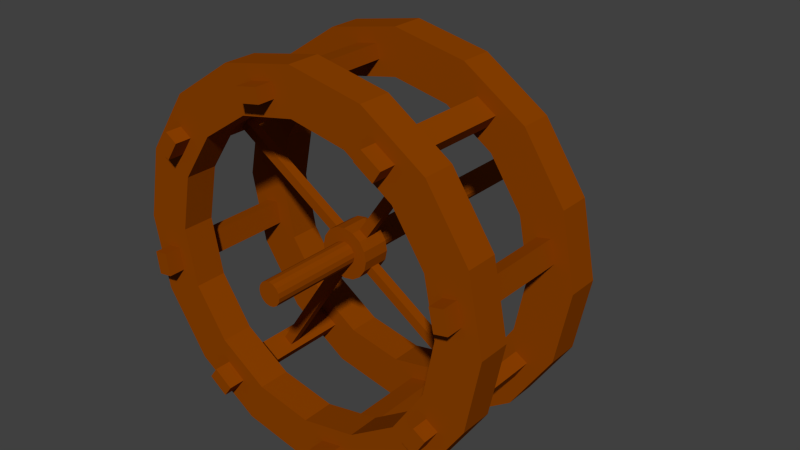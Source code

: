 # Source: Wheel.blend  (saved by Blender 2.76.0; exported with 4.5.12 LTS)
import bpy
from mathutils import Matrix  # noqa: F401  (used for matrix-valued properties, if any)

bpy.ops.wm.read_factory_settings(use_empty=True)
scene = bpy.context.scene
scene.name = 'Scene'

# ---- collections
col_collection_1 = bpy.data.collections.new('Collection 1'); scene.collection.children.link(col_collection_1)

# ---- materials (node trees are filled in below, after node groups)
mat_default = bpy.data.materials.new('Default')
mat_default.alpha_threshold = 0.0
mat_default.use_transparent_shadow = False
mat_default.diffuse_color = (0.2668, 0.05405, 0.0, 1.0)
mat_default.roughness = 0.5
mat_default.specular_intensity = 0.0

# ---- material node trees

# ---- world
world_world = bpy.data.worlds.new('World'); scene.world = world_world
world_world.color = (0.05088, 0.05088, 0.05088)
world_world.use_sun_shadow = False
world_world.sun_shadow_jitter_overblur = 0.0
world_world.cycles.sampling_method = 'MANUAL'
world_world.cycles.sample_map_resolution = 256

# ---- meshes
me_cylinder = bpy.data.meshes.new('Cylinder')
me_cylinder.from_pydata([(-9.341e-08, 2.7, -0.7249), (1.033, 2.494, -0.7249), (1.909, 1.909, -0.7249), (2.494, 1.033, -0.7249), (2.7, -5.498e-08, -0.7249), (2.494, -1.033, -0.7249), (1.909, -1.909, -0.7249), (1.033, -2.494, -0.7249), (3.143e-07, -2.7, -0.7249), (-1.033, -2.494, -0.7249), (-1.909, -1.909, -0.7249), (-2.494, -1.033, -0.7249), (-2.7, 9.524e-08, -0.7249), (-2.494, 1.033, -0.7249), (-1.909, 1.909, -0.7249), (-1.033, 2.494, -0.7249), (-9.341e-08, 2.7, -1.179), (1.033, 2.494, -1.179), (1.909, 1.909, -1.179), (2.494, 1.033, -1.179), (2.7, -5.498e-08, -1.179), (2.494, -1.033, -1.179), (1.909, -1.909, -1.179), (1.033, -2.494, -1.179), (3.143e-07, -2.7, -1.179), (-1.033, -2.494, -1.179), (-1.909, -1.909, -1.179), (-2.494, -1.033, -1.179), (-2.7, 9.524e-08, -1.179), (-2.494, 1.033, -1.179), (-1.909, 1.909, -1.179), (-1.033, 2.494, -1.179), (-6.968e-08, 2.063, -0.7249), (0.7895, 1.906, -0.7249), (1.459, 1.459, -0.7249), (1.906, 0.7895, -0.7249), (2.063, -2.002e-08, -0.7249), (1.906, -0.7895, -0.7249), (1.459, -1.459, -0.7249), (0.7895, -1.906, -0.7249), (2.418e-07, -2.063, -0.7249), (-0.7895, -1.906, -0.7249), (-1.459, -1.459, -0.7249), (-1.906, -0.7895, -0.7249), (-2.063, 9.476e-08, -0.7249), (-1.906, 0.7895, -0.7249), (-1.459, 1.459, -0.7249), (-0.7895, 1.906, -0.7249), (-6.968e-08, 2.063, -1.179), (0.7895, 1.906, -1.179), (1.459, 1.459, -1.179), (1.906, 0.7895, -1.179), (2.063, -2.002e-08, -1.179), (1.906, -0.7895, -1.179), (1.459, -1.459, -1.179), (0.7895, -1.906, -1.179), (2.418e-07, -2.063, -1.179), (-0.7895, -1.906, -1.179), (-1.459, -1.459, -1.179), (-1.906, -0.7895, -1.179), (-2.063, 9.476e-08, -1.179), (-1.906, 0.7895, -1.179), (-1.459, 1.459, -1.179), (-0.7895, 1.906, -1.179), (-9.341e-08, 2.7, 1.075), (1.033, 2.494, 1.075), (1.909, 1.909, 1.075), (2.494, 1.033, 1.075), (2.7, -5.498e-08, 1.075), (2.494, -1.033, 1.075), (1.909, -1.909, 1.075), (1.033, -2.494, 1.075), (3.143e-07, -2.7, 1.075), (-1.033, -2.494, 1.075), (-1.909, -1.909, 1.075), (-2.494, -1.033, 1.075), (-2.7, 9.524e-08, 1.075), (-2.494, 1.033, 1.075), (-1.909, 1.909, 1.075), (-1.033, 2.494, 1.075), (-9.341e-08, 2.7, 0.6215), (1.033, 2.494, 0.6215), (1.909, 1.909, 0.6215), (2.494, 1.033, 0.6215), (2.7, -5.498e-08, 0.6215), (2.494, -1.033, 0.6215), (1.909, -1.909, 0.6215), (1.033, -2.494, 0.6215), (3.143e-07, -2.7, 0.6215), (-1.033, -2.494, 0.6215), (-1.909, -1.909, 0.6215), (-2.494, -1.033, 0.6215), (-2.7, 9.524e-08, 0.6215), (-2.494, 1.033, 0.6215), (-1.909, 1.909, 0.6215), (-1.033, 2.494, 0.6215), (-6.968e-08, 2.063, 1.075), (0.7895, 1.906, 1.075), (1.459, 1.459, 1.075), (1.906, 0.7895, 1.075), (2.063, -2.002e-08, 1.075), (1.906, -0.7895, 1.075), (1.459, -1.459, 1.075), (0.7895, -1.906, 1.075), (2.418e-07, -2.063, 1.075), (-0.7895, -1.906, 1.075), (-1.459, -1.459, 1.075), (-1.906, -0.7895, 1.075), (-2.063, 9.476e-08, 1.075), (-1.906, 0.7895, 1.075), (-1.459, 1.459, 1.075), (-0.7895, 1.906, 1.075), (-6.968e-08, 2.063, 0.6215), (0.7895, 1.906, 0.6215), (1.459, 1.459, 0.6215), (1.906, 0.7895, 0.6215), (2.063, -2.002e-08, 0.6215), (1.906, -0.7895, 0.6215), (1.459, -1.459, 0.6215), (0.7895, -1.906, 0.6215), (2.418e-07, -2.063, 0.6215), (-0.7895, -1.906, 0.6215), (-1.459, -1.459, 0.6215), (-1.906, -0.7895, 0.6215), (-2.063, 9.476e-08, 0.6215), (-1.906, 0.7895, 0.6215), (-1.459, 1.459, 0.6215), (-0.7895, 1.906, 0.6215), (-0.5705, 2.18, 1.31), (-0.6076, 2.377, 1.31), (-0.5705, 2.18, -1.33), (-0.6076, 2.377, -1.33), (-0.2561, 2.239, 1.31), (-0.2931, 2.436, 1.31), (-0.2561, 2.239, -1.33), (-0.2931, 2.436, -1.33), (-1.956, 1.094, 1.31), (-2.122, 1.204, 1.31), (-1.956, 1.094, -1.33), (-2.122, 1.204, -1.33), (-1.779, 1.36, 1.31), (-1.946, 1.471, 1.31), (-1.779, 1.36, -1.33), (-1.946, 1.471, -1.33), (-2.169, -0.634, 1.31), (-2.367, -0.6646, 1.31), (-2.169, -0.634, -1.33), (-2.367, -0.6646, -1.33), (-2.218, -0.3178, 1.31), (-2.416, -0.3484, 1.31), (-2.218, -0.3178, -1.33), (-2.416, -0.3484, -1.33), (-1.142, -1.959, 1.31), (-1.259, -2.121, 1.31), (-1.142, -1.959, -1.33), (-1.259, -2.121, -1.33), (-1.402, -1.772, 1.31), (-1.519, -1.934, 1.31), (-1.402, -1.772, -1.33), (-1.519, -1.934, -1.33), (0.6025, -2.173, 1.31), (0.6441, -2.369, 1.31), (0.6025, -2.173, -1.33), (0.6441, -2.369, -1.33), (0.2895, -2.24, 1.31), (0.3311, -2.435, 1.31), (0.2895, -2.24, -1.33), (0.3311, -2.435, -1.33), (1.96, -1.098, 1.31), (2.131, -1.202, 1.31), (1.96, -1.098, -1.33), (2.131, -1.202, -1.33), (1.793, -1.371, 1.31), (1.964, -1.475, 1.31), (1.793, -1.371, -1.33), (1.964, -1.475, -1.33), (2.42, 0.3122, 1.31), (2.224, 0.2695, 1.31), (2.42, 0.3122, -1.33), (2.224, 0.2695, -1.33), (2.351, 0.6248, 1.31), (2.156, 0.5822, 1.31), (2.351, 0.6248, -1.33), (2.156, 0.5822, -1.33), (1.506, 1.938, 1.31), (1.396, 1.771, 1.31), (1.506, 1.938, -1.33), (1.396, 1.771, -1.33), (1.239, 2.114, 1.31), (1.129, 1.947, 1.31), (1.239, 2.114, -1.33), (1.129, 1.947, -1.33), (0.1172, 0.3353, 0.2388), (0.2311, 0.2565, 0.2388), (0.3061, 0.1401, 0.2388), (0.3309, 0.00389, 0.2388), (0.3016, -0.1314, 0.2388), (0.2228, -0.2453, 0.2388), (0.1065, -0.3203, 0.2388), (-0.02974, -0.3451, 0.2388), (-0.1651, -0.3159, 0.2388), (-0.2789, -0.2371, 0.2388), (-0.354, -0.1207, 0.2388), (-0.3787, 0.0155, 0.2388), (-0.3495, 0.1508, 0.2388), (-0.2707, 0.2647, 0.2388), (-0.1544, 0.3397, 0.2388), (-0.01813, 0.3645, 0.2388), (0.1172, 0.3353, -0.1624), (0.2311, 0.2565, -0.1624), (0.3061, 0.1401, -0.1624), (0.3309, 0.00389, -0.1624), (0.3016, -0.1314, -0.1624), (0.2228, -0.2453, -0.1624), (0.1065, -0.3203, -0.1624), (-0.02974, -0.3451, -0.1624), (-0.1651, -0.3159, -0.1624), (-0.2789, -0.2371, -0.1624), (-0.354, -0.1207, -0.1624), (-0.3787, 0.0155, -0.1624), (-0.3495, 0.1508, -0.1624), (-0.2707, 0.2647, -0.1624), (-0.1544, 0.3397, -0.1624), (-0.01813, 0.3645, -0.1624), (0.04044, 0.1634, 0.2395), (0.09362, 0.1266, 0.2395), (0.1287, 0.0722, 0.2395), (0.1402, 0.008579, 0.2395), (0.1266, -0.05463, 0.2395), (0.08978, -0.1078, 0.2395), (0.03543, -0.1428, 0.2395), (-0.02819, -0.1544, 0.2395), (-0.0914, -0.1408, 0.2395), (-0.1446, -0.104, 0.2395), (-0.1796, -0.04962, 0.2395), (-0.1912, 0.014, 0.2395), (-0.1775, 0.07721, 0.2395), (-0.1407, 0.1304, 0.2395), (-0.08639, 0.1654, 0.2395), (-0.02277, 0.177, 0.2395), (0.04044, 0.1634, -0.164), (0.09362, 0.1266, -0.164), (0.1287, 0.0722, -0.164), (0.1402, 0.008579, -0.164), (0.1266, -0.05463, -0.164), (0.08921, -0.1076, -0.1652), (0.03543, -0.1428, -0.164), (-0.02819, -0.1544, -0.164), (-0.0914, -0.1408, -0.164), (-0.1446, -0.104, -0.164), (-0.1796, -0.04962, -0.164), (-0.1912, 0.014, -0.164), (-0.1775, 0.07721, -0.164), (-0.1407, 0.1304, -0.164), (-0.08639, 0.1654, -0.164), (-0.02277, 0.177, -0.164), (0.04044, 0.1634, -3.164), (0.09362, 0.1266, -3.164), (0.1287, 0.0722, -3.164), (0.1402, 0.008579, -3.164), (0.1266, -0.05463, -3.164), (0.08921, -0.1076, -3.165), (0.03543, -0.1428, -3.164), (-0.02819, -0.1544, -3.164), (-0.0914, -0.1408, -3.164), (-0.1446, -0.104, -3.164), (-0.1796, -0.04962, -3.164), (-0.1912, 0.014, -3.164), (-0.1775, 0.07721, -3.164), (-0.1407, 0.1304, -3.164), (-0.08639, 0.1654, -3.164), (-0.02277, 0.177, -3.164), (0.04044, 0.1634, 1.539), (0.09362, 0.1266, 1.539), (0.1287, 0.0722, 1.539), (0.1402, 0.008578, 1.539), (0.1266, -0.05463, 1.539), (0.08978, -0.1078, 1.539), (0.03543, -0.1428, 1.539), (-0.02819, -0.1544, 1.539), (-0.0914, -0.1408, 1.539), (-0.1446, -0.104, 1.539), (-0.1796, -0.04962, 1.539), (-0.1912, 0.014, 1.539), (-0.1775, 0.07721, 1.539), (-0.1407, 0.1304, 1.539), (-0.08639, 0.1654, 1.539), (-0.02277, 0.177, 1.539), (0.1172, 0.3353, -0.02869), (0.1172, 0.3353, 0.1051), (0.2311, 0.2565, 0.1051), (0.2311, 0.2565, -0.02869), (0.3061, 0.1401, 0.1051), (0.3061, 0.1401, -0.02869), (0.3309, 0.00389, 0.1051), (0.3309, 0.00389, -0.02869), (0.3016, -0.1314, 0.1051), (0.3016, -0.1314, -0.02869), (0.2228, -0.2453, 0.1051), (0.2228, -0.2453, -0.02869), (0.1065, -0.3203, 0.1051), (0.1065, -0.3203, -0.02869), (-0.02974, -0.3451, 0.1051), (-0.02974, -0.3451, -0.02869), (-0.1651, -0.3159, 0.1051), (-0.1651, -0.3159, -0.02869), (-0.2789, -0.2371, 0.1051), (-0.2789, -0.2371, -0.02869), (-0.354, -0.1207, 0.1051), (-0.354, -0.1207, -0.02869), (-0.3787, 0.0155, 0.1051), (-0.3787, 0.0155, -0.02869), (-0.3495, 0.1508, 0.1051), (-0.3495, 0.1508, -0.02869), (-0.2707, 0.2647, 0.1051), (-0.2707, 0.2647, -0.02869), (-0.1544, 0.3397, 0.1051), (-0.1544, 0.3397, -0.02869), (-0.01813, 0.3645, 0.1051), (-0.01813, 0.3645, -0.02869), (1.212, 1.916, -0.02869), (1.212, 1.916, 0.1051), (1.325, 1.838, 0.1051), (1.325, 1.838, -0.02869), (1.97, -1.225, 0.1051), (1.97, -1.225, -0.02869), (1.891, -1.338, 0.1051), (1.891, -1.338, -0.02869), (-1.255, -1.973, 0.1051), (-1.255, -1.973, -0.02869), (-1.369, -1.895, 0.1051), (-1.369, -1.895, -0.02869), (-2.001, 1.215, 0.1051), (-2.001, 1.215, -0.02869), (-1.922, 1.329, 0.1051), (-1.922, 1.329, -0.02869)], [], [(16, 0, 1, 17), (17, 1, 2, 18), (18, 2, 3, 19), (19, 3, 4, 20), (20, 4, 5, 21), (21, 5, 6, 22), (22, 6, 7, 23), (23, 7, 8, 24), (24, 8, 9, 25), (25, 9, 10, 26), (26, 10, 11, 27), (27, 11, 12, 28), (28, 12, 13, 29), (29, 13, 14, 30), (31, 15, 0, 16), (30, 14, 15, 31), (8, 7, 39, 40), (14, 13, 45, 46), (2, 1, 33, 34), (7, 6, 38, 39), (13, 12, 44, 45), (12, 11, 43, 44), (1, 0, 32, 33), (6, 5, 37, 38), (11, 10, 42, 43), (0, 15, 47, 32), (5, 4, 36, 37), (4, 3, 35, 36), (10, 9, 41, 42), (15, 14, 46, 47), (3, 2, 34, 35), (9, 8, 40, 41), (39, 38, 54, 55), (44, 43, 59, 60), (38, 37, 53, 54), (37, 36, 52, 53), (43, 42, 58, 59), (32, 47, 63, 48), (36, 35, 51, 52), (42, 41, 57, 58), (41, 40, 56, 57), (47, 46, 62, 63), (35, 34, 50, 51), (40, 39, 55, 56), (46, 45, 61, 62), (45, 44, 60, 61), (34, 33, 49, 50), (33, 32, 48, 49), (16, 17, 49, 48), (31, 16, 48, 63), (30, 31, 63, 62), (29, 30, 62, 61), (28, 29, 61, 60), (27, 28, 60, 59), (26, 27, 59, 58), (25, 26, 58, 57), (24, 25, 57, 56), (23, 24, 56, 55), (22, 23, 55, 54), (21, 22, 54, 53), (20, 21, 53, 52), (19, 20, 52, 51), (18, 19, 51, 50), (17, 18, 50, 49), (80, 64, 65, 81), (81, 65, 66, 82), (82, 66, 67, 83), (83, 67, 68, 84), (84, 68, 69, 85), (85, 69, 70, 86), (86, 70, 71, 87), (87, 71, 72, 88), (88, 72, 73, 89), (89, 73, 74, 90), (90, 74, 75, 91), (91, 75, 76, 92), (92, 76, 77, 93), (93, 77, 78, 94), (95, 79, 64, 80), (94, 78, 79, 95), (72, 71, 103, 104), (78, 77, 109, 110), (66, 65, 97, 98), (71, 70, 102, 103), (77, 76, 108, 109), (76, 75, 107, 108), (65, 64, 96, 97), (70, 69, 101, 102), (75, 74, 106, 107), (64, 79, 111, 96), (69, 68, 100, 101), (68, 67, 99, 100), (74, 73, 105, 106), (79, 78, 110, 111), (67, 66, 98, 99), (73, 72, 104, 105), (103, 102, 118, 119), (108, 107, 123, 124), (102, 101, 117, 118), (101, 100, 116, 117), (107, 106, 122, 123), (96, 111, 127, 112), (100, 99, 115, 116), (106, 105, 121, 122), (105, 104, 120, 121), (111, 110, 126, 127), (99, 98, 114, 115), (104, 103, 119, 120), (110, 109, 125, 126), (109, 108, 124, 125), (98, 97, 113, 114), (97, 96, 112, 113), (80, 81, 113, 112), (95, 80, 112, 127), (94, 95, 127, 126), (93, 94, 126, 125), (92, 93, 125, 124), (91, 92, 124, 123), (90, 91, 123, 122), (89, 90, 122, 121), (88, 89, 121, 120), (87, 88, 120, 119), (86, 87, 119, 118), (85, 86, 118, 117), (84, 85, 117, 116), (83, 84, 116, 115), (82, 83, 115, 114), (81, 82, 114, 113), (129, 131, 130, 128), (131, 135, 134, 130), (135, 133, 132, 134), (133, 129, 128, 132), (128, 130, 134, 132), (133, 135, 131, 129), (137, 139, 138, 136), (139, 143, 142, 138), (143, 141, 140, 142), (141, 137, 136, 140), (136, 138, 142, 140), (141, 143, 139, 137), (145, 147, 146, 144), (147, 151, 150, 146), (151, 149, 148, 150), (149, 145, 144, 148), (144, 146, 150, 148), (149, 151, 147, 145), (153, 155, 154, 152), (155, 159, 158, 154), (159, 157, 156, 158), (157, 153, 152, 156), (152, 154, 158, 156), (157, 159, 155, 153), (161, 163, 162, 160), (163, 167, 166, 162), (167, 165, 164, 166), (165, 161, 160, 164), (160, 162, 166, 164), (165, 167, 163, 161), (169, 171, 170, 168), (171, 175, 174, 170), (175, 173, 172, 174), (173, 169, 168, 172), (168, 170, 174, 172), (173, 175, 171, 169), (177, 179, 178, 176), (179, 183, 182, 178), (183, 181, 180, 182), (181, 177, 176, 180), (176, 178, 182, 180), (181, 183, 179, 177), (185, 187, 186, 184), (187, 191, 190, 186), (191, 189, 188, 190), (189, 185, 184, 188), (184, 186, 190, 188), (189, 191, 187, 185), (289, 192, 193, 290), (290, 193, 194, 292), (292, 194, 195, 294), (294, 195, 196, 296), (296, 196, 197, 298), (298, 197, 198, 300), (300, 198, 199, 302), (302, 199, 200, 304), (304, 200, 201, 306), (306, 201, 202, 308), (308, 202, 203, 310), (310, 203, 204, 312), (312, 204, 205, 314), (314, 205, 206, 316), (318, 207, 192, 289), (316, 206, 207, 318), (200, 199, 231, 232), (206, 205, 237, 238), (194, 193, 225, 226), (199, 198, 230, 231), (205, 204, 236, 237), (204, 203, 235, 236), (193, 192, 224, 225), (198, 197, 229, 230), (203, 202, 234, 235), (192, 207, 239, 224), (197, 196, 228, 229), (196, 195, 227, 228), (202, 201, 233, 234), (207, 206, 238, 239), (195, 194, 226, 227), (201, 200, 232, 233), (231, 230, 246, 247), (236, 235, 251, 252), (230, 229, 245, 246), (229, 228, 244, 245), (235, 234, 250, 251), (224, 239, 255, 240), (228, 227, 243, 244), (234, 233, 249, 250), (233, 232, 248, 249), (239, 238, 254, 255), (227, 226, 242, 243), (232, 231, 247, 248), (238, 237, 253, 254), (237, 236, 252, 253), (226, 225, 241, 242), (225, 224, 240, 241), (208, 209, 241, 240), (223, 208, 240, 255), (222, 223, 255, 254), (221, 222, 254, 253), (220, 221, 253, 252), (219, 220, 252, 251), (218, 219, 251, 250), (217, 218, 250, 249), (216, 217, 249, 248), (215, 216, 248, 247), (214, 215, 247, 246), (213, 214, 246, 245), (212, 213, 245, 244), (211, 212, 244, 243), (210, 211, 243, 242), (209, 210, 242, 241), (243, 244, 260, 259), (249, 250, 266, 265), (248, 249, 265, 264), (254, 255, 271, 270), (242, 243, 259, 258), (247, 248, 264, 263), (253, 254, 270, 269), (252, 253, 269, 268), (241, 242, 258, 257), (240, 241, 257, 256), (246, 247, 263, 262), (251, 252, 268, 267), (245, 246, 262, 261), (244, 245, 261, 260), (250, 251, 267, 266), (255, 240, 256, 271), (236, 284, 285, 237), (225, 273, 274, 226), (224, 272, 273, 225), (230, 278, 279, 231), (235, 283, 284, 236), (229, 277, 278, 230), (228, 276, 277, 229), (234, 282, 283, 235), (239, 287, 272, 224), (227, 275, 276, 228), (233, 281, 282, 234), (232, 280, 281, 233), (238, 286, 287, 239), (226, 274, 275, 227), (231, 279, 280, 232), (237, 285, 286, 238), (273, 272, 287, 286, 285, 284, 283, 282, 281, 280, 279, 278, 277, 276, 275, 274), (222, 317, 319, 223), (317, 316, 318, 319), (223, 319, 288, 208), (319, 318, 289, 288), (221, 315, 317, 222), (315, 314, 316, 317), (220, 313, 315, 221), (313, 312, 332, 333), (219, 311, 313, 220), (311, 310, 312, 313), (218, 309, 311, 219), (309, 308, 310, 311), (217, 307, 309, 218), (307, 306, 308, 309), (216, 305, 307, 217), (305, 304, 328, 329), (215, 303, 305, 216), (303, 302, 304, 305), (214, 301, 303, 215), (301, 300, 302, 303), (213, 299, 301, 214), (299, 298, 300, 301), (212, 297, 299, 213), (297, 296, 324, 325), (211, 295, 297, 212), (295, 294, 296, 297), (210, 293, 295, 211), (293, 292, 294, 295), (209, 291, 293, 210), (291, 290, 292, 293), (208, 288, 291, 209), (288, 289, 321, 320), (320, 321, 322, 323), (291, 288, 320, 323), (290, 291, 323, 322), (289, 290, 322, 321), (325, 324, 326, 327), (299, 297, 325, 327), (296, 298, 326, 324), (298, 299, 327, 326), (329, 328, 330, 331), (307, 305, 329, 331), (306, 307, 331, 330), (304, 306, 330, 328), (333, 332, 334, 335), (315, 313, 333, 335), (312, 314, 334, 332), (314, 315, 335, 334)])
me_cylinder.materials.append(mat_default)
me_cylinder.use_remesh_preserve_volume = False
me_cylinder.use_remesh_preserve_attributes = False
me_cylinder.use_mirror_vertex_groups = False
me_cylinder.update()

# ---- objects
ob_waterwheel = bpy.data.objects.new('WaterWheel', me_cylinder)

# ---- transforms, parenting, visibility, modifiers, constraints
ob_waterwheel.location = (0.0, 0.0, 0.0)
ob_waterwheel.rotation_euler = (1.571, -0.0, 0.0)
ob_waterwheel.lineart.crease_threshold = 0.0

# ---- collection membership
col_collection_1.objects.link(ob_waterwheel)

# ---- scene / render settings (as saved in the file)
scene.frame_start = 1; scene.frame_end = 250; scene.frame_set(1)
scene.render.engine = 'BLENDER_EEVEE_NEXT'
scene.render.resolution_percentage = 50
scene.render.dither_intensity = 0.0
scene.cycles.use_denoising = False
scene.cycles.samples = 10
scene.cycles.sampling_pattern = 'TABULATED_SOBOL'
scene.cycles.light_sampling_threshold = 0.0
scene.cycles.use_adaptive_sampling = False
scene.cycles.use_light_tree = False
scene.cycles.blur_glossy = 0.0
scene.cycles.pixel_filter_type = 'GAUSSIAN'
scene.cycles.sample_clamp_indirect = 0.0
scene.view_settings.view_transform = 'Standard'
bpy.context.view_layer.update()

# ---- added for rendering (the .blend has no active camera and no usable light): camera, sun
cam_auto = bpy.data.cameras.new('AutoCamera')
cam_auto.lens = 50.0
cam_auto.sensor_width = 36.0
cam_auto.clip_end = 1000.0
ob_auto_camera = bpy.data.objects.new('AutoCamera', cam_auto)
scene.collection.objects.link(ob_auto_camera)
ob_auto_camera.location = (8.29893, -9.14584, 6.63915)
ob_auto_camera.rotation_euler = (1.09748, -7.21219e-08, 0.694738)
scene.camera = ob_auto_camera
light_auto_sun = bpy.data.lights.new('AutoSun', 'SUN')
light_auto_sun.energy = 3.0
light_auto_sun.angle = 0.0523599
ob_auto_sun = bpy.data.objects.new('AutoSun', light_auto_sun)
scene.collection.objects.link(ob_auto_sun)
ob_auto_sun.rotation_euler = (0.872665, 0.174533, 0.523599)
bpy.context.view_layer.update()
